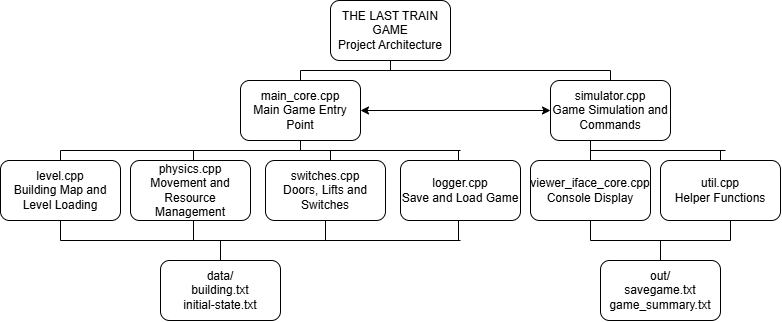

The diagram above was exported from draw.io. Its source (the exported page's mxGraphModel, read from the mxfile embedded in the PNG):
<mxGraphModel dx="823" dy="488" grid="1" gridSize="10" guides="1" tooltips="1" connect="1" arrows="1" fold="1" page="1" pageScale="1" pageWidth="850" pageHeight="1100" math="0" shadow="0">
  <root>
    <mxCell id="0" />
    <mxCell id="1" parent="0" />
    <mxCell id="kH_PCzaU533bx0YR_GRT-6" parent="1" style="rounded=1;whiteSpace=wrap;html=1;roundedPerimeter=1;" value="&lt;div&gt;viewer_iface_core.cpp&lt;/div&gt;&lt;div&gt;Console Display&lt;/div&gt;" vertex="1">
      <mxGeometry height="60" width="120" x="540" y="200" as="geometry" />
    </mxCell>
    <mxCell id="kH_PCzaU533bx0YR_GRT-7" parent="1" style="rounded=1;whiteSpace=wrap;html=1;roundedPerimeter=1;" value="&lt;div&gt;physics.cpp&lt;/div&gt;&lt;div&gt;Movement and Resource Management&lt;/div&gt;" vertex="1">
      <mxGeometry height="60" width="120" x="140" y="200" as="geometry" />
    </mxCell>
    <mxCell id="kH_PCzaU533bx0YR_GRT-8" parent="1" style="rounded=1;whiteSpace=wrap;html=1;roundedPerimeter=1;" value="&lt;div&gt;util.cpp&lt;/div&gt;&lt;div&gt;Helper Functions&lt;/div&gt;" vertex="1">
      <mxGeometry height="60" width="120" x="670" y="200" as="geometry" />
    </mxCell>
    <mxCell id="kH_PCzaU533bx0YR_GRT-9" parent="1" style="rounded=1;whiteSpace=wrap;html=1;roundedPerimeter=1;" value="&lt;div&gt;level.cpp&lt;/div&gt;&lt;div&gt;Building Map and Level Loading&lt;/div&gt;" vertex="1">
      <mxGeometry height="60" width="120" x="10" y="200" as="geometry" />
    </mxCell>
    <mxCell id="kH_PCzaU533bx0YR_GRT-10" parent="1" style="rounded=1;whiteSpace=wrap;html=1;roundedPerimeter=1;" value="&lt;div&gt;out/&lt;/div&gt;&lt;div&gt;savegame.txt&lt;/div&gt;&lt;div&gt;game_summary.txt&lt;/div&gt;" vertex="1">
      <mxGeometry height="60" width="120" x="610" y="300" as="geometry" />
    </mxCell>
    <mxCell id="kH_PCzaU533bx0YR_GRT-11" parent="1" style="rounded=1;whiteSpace=wrap;html=1;roundedPerimeter=1;" value="&lt;div&gt;data/&lt;/div&gt;&lt;div&gt;building.txt&lt;/div&gt;&lt;div&gt;initial-state.txt&lt;/div&gt;" vertex="1">
      <mxGeometry height="60" width="120" x="170" y="300" as="geometry" />
    </mxCell>
    <mxCell id="kH_PCzaU533bx0YR_GRT-12" edge="1" parent="1" style="endArrow=none;html=1;rounded=0;defaultLabelBackgroundColor=page;labelPadding=0 4;" value="">
      <mxGeometry height="50" relative="1" width="50" as="geometry">
        <mxPoint x="310" y="110" as="sourcePoint" />
        <mxPoint x="620" y="110" as="targetPoint" />
      </mxGeometry>
    </mxCell>
    <mxCell id="kH_PCzaU533bx0YR_GRT-13" edge="1" parent="1" style="endArrow=none;html=1;rounded=0;defaultLabelBackgroundColor=page;labelPadding=0 4;" value="">
      <mxGeometry height="50" relative="1" width="50" as="geometry">
        <mxPoint x="70" y="190" as="sourcePoint" />
        <mxPoint x="470" y="190" as="targetPoint" />
      </mxGeometry>
    </mxCell>
    <mxCell id="kH_PCzaU533bx0YR_GRT-14" edge="1" parent="1" style="endArrow=none;html=1;rounded=0;defaultLabelBackgroundColor=page;labelPadding=0 4;" value="">
      <mxGeometry height="50" relative="1" width="50" as="geometry">
        <mxPoint x="600" y="190" as="sourcePoint" />
        <mxPoint x="735" y="190" as="targetPoint" />
      </mxGeometry>
    </mxCell>
    <mxCell id="kH_PCzaU533bx0YR_GRT-15" edge="1" parent="1" style="endArrow=none;html=1;rounded=0;defaultLabelBackgroundColor=page;labelPadding=0 4;" value="">
      <mxGeometry height="50" relative="1" width="50" as="geometry">
        <mxPoint x="70" y="280" as="sourcePoint" />
        <mxPoint x="470" y="280" as="targetPoint" />
      </mxGeometry>
    </mxCell>
    <mxCell id="kH_PCzaU533bx0YR_GRT-16" edge="1" parent="1" style="endArrow=none;html=1;rounded=0;defaultLabelBackgroundColor=page;labelPadding=0 4;" value="">
      <mxGeometry height="50" relative="1" width="50" as="geometry">
        <mxPoint x="600" y="280" as="sourcePoint" />
        <mxPoint x="740" y="280" as="targetPoint" />
      </mxGeometry>
    </mxCell>
    <mxCell id="kH_PCzaU533bx0YR_GRT-18" edge="1" parent="1" style="endArrow=none;html=1;rounded=0;defaultLabelBackgroundColor=page;labelPadding=0 4;" value="">
      <mxGeometry height="50" relative="1" width="50" as="geometry">
        <mxPoint x="230" y="300" as="sourcePoint" />
        <mxPoint x="230" y="280" as="targetPoint" />
      </mxGeometry>
    </mxCell>
    <mxCell id="kH_PCzaU533bx0YR_GRT-19" edge="1" parent="1" style="endArrow=none;html=1;rounded=0;defaultLabelBackgroundColor=page;labelPadding=0 4;" value="">
      <mxGeometry height="50" relative="1" width="50" as="geometry">
        <mxPoint x="670" y="300" as="sourcePoint" />
        <mxPoint x="670" y="280" as="targetPoint" />
      </mxGeometry>
    </mxCell>
    <mxCell id="kH_PCzaU533bx0YR_GRT-20" edge="1" parent="1" style="endArrow=none;html=1;rounded=0;defaultLabelBackgroundColor=page;labelPadding=0 4;" value="">
      <mxGeometry height="50" relative="1" width="50" as="geometry">
        <mxPoint x="600" y="280" as="sourcePoint" />
        <mxPoint x="600" y="260" as="targetPoint" />
      </mxGeometry>
    </mxCell>
    <mxCell id="kH_PCzaU533bx0YR_GRT-21" edge="1" parent="1" style="endArrow=none;html=1;rounded=0;defaultLabelBackgroundColor=page;labelPadding=0 4;" value="">
      <mxGeometry height="50" relative="1" width="50" as="geometry">
        <mxPoint x="740" y="280" as="sourcePoint" />
        <mxPoint x="740" y="260" as="targetPoint" />
      </mxGeometry>
    </mxCell>
    <mxCell id="kH_PCzaU533bx0YR_GRT-22" edge="1" parent="1" source="kH_PCzaU533bx0YR_GRT-2" style="endArrow=classic;startArrow=classic;html=1;rounded=0;defaultLabelBackgroundColor=page;labelPadding=0 4;entryX=0;entryY=0.5;entryDx=0;entryDy=0;exitX=1;exitY=0.5;exitDx=0;exitDy=0;" target="kH_PCzaU533bx0YR_GRT-3" value="">
      <mxGeometry height="50" relative="1" width="50" as="geometry">
        <mxPoint x="410" y="175" as="sourcePoint" />
        <mxPoint x="460" y="125" as="targetPoint" />
      </mxGeometry>
    </mxCell>
    <mxCell id="kH_PCzaU533bx0YR_GRT-23" edge="1" parent="1" style="endArrow=none;html=1;rounded=0;defaultLabelBackgroundColor=page;labelPadding=0 4;" value="">
      <mxGeometry height="50" relative="1" width="50" as="geometry">
        <mxPoint x="600" y="200" as="sourcePoint" />
        <mxPoint x="600" y="180" as="targetPoint" />
      </mxGeometry>
    </mxCell>
    <mxCell id="kH_PCzaU533bx0YR_GRT-24" edge="1" parent="1" source="kH_PCzaU533bx0YR_GRT-8" style="endArrow=none;html=1;rounded=0;defaultLabelBackgroundColor=page;labelPadding=0 4;exitX=0.5;exitY=0;exitDx=0;exitDy=0;" value="">
      <mxGeometry height="50" relative="1" width="50" as="geometry">
        <mxPoint x="730" y="210" as="sourcePoint" />
        <mxPoint x="730" y="190" as="targetPoint" />
      </mxGeometry>
    </mxCell>
    <mxCell id="kH_PCzaU533bx0YR_GRT-25" edge="1" parent="1" style="endArrow=none;html=1;rounded=0;defaultLabelBackgroundColor=page;labelPadding=0 4;" value="">
      <mxGeometry height="50" relative="1" width="50" as="geometry">
        <mxPoint x="203" y="280" as="sourcePoint" />
        <mxPoint x="203" y="260" as="targetPoint" />
      </mxGeometry>
    </mxCell>
    <mxCell id="kH_PCzaU533bx0YR_GRT-26" edge="1" parent="1" style="endArrow=none;html=1;rounded=0;defaultLabelBackgroundColor=page;labelPadding=0 4;" value="">
      <mxGeometry height="50" relative="1" width="50" as="geometry">
        <mxPoint x="468" y="280" as="sourcePoint" />
        <mxPoint x="468" y="260" as="targetPoint" />
      </mxGeometry>
    </mxCell>
    <mxCell id="kH_PCzaU533bx0YR_GRT-27" edge="1" parent="1" style="endArrow=none;html=1;rounded=0;defaultLabelBackgroundColor=page;labelPadding=0 4;" value="">
      <mxGeometry height="50" relative="1" width="50" as="geometry">
        <mxPoint x="335" y="280" as="sourcePoint" />
        <mxPoint x="335" y="260" as="targetPoint" />
      </mxGeometry>
    </mxCell>
    <mxCell id="BaO2u7Jq7SHAIEEU1uLo-1" edge="1" parent="1" style="endArrow=none;html=1;rounded=0;defaultLabelBackgroundColor=page;labelPadding=0 4;" value="">
      <mxGeometry height="50" relative="1" width="50" as="geometry">
        <mxPoint x="70" y="280" as="sourcePoint" />
        <mxPoint x="70" y="260" as="targetPoint" />
      </mxGeometry>
    </mxCell>
    <mxCell id="BaO2u7Jq7SHAIEEU1uLo-2" edge="1" parent="1" style="endArrow=none;html=1;rounded=0;defaultLabelBackgroundColor=page;labelPadding=0 4;" value="">
      <mxGeometry height="50" relative="1" width="50" as="geometry">
        <mxPoint x="468" y="210" as="sourcePoint" />
        <mxPoint x="468" y="190" as="targetPoint" />
      </mxGeometry>
    </mxCell>
    <mxCell id="BaO2u7Jq7SHAIEEU1uLo-3" edge="1" parent="1" style="endArrow=none;html=1;rounded=0;defaultLabelBackgroundColor=page;labelPadding=0 4;" value="">
      <mxGeometry height="50" relative="1" width="50" as="geometry">
        <mxPoint x="340" y="210" as="sourcePoint" />
        <mxPoint x="340" y="190" as="targetPoint" />
      </mxGeometry>
    </mxCell>
    <mxCell id="BaO2u7Jq7SHAIEEU1uLo-4" edge="1" parent="1" style="endArrow=none;html=1;rounded=0;defaultLabelBackgroundColor=page;labelPadding=0 4;" value="">
      <mxGeometry height="50" relative="1" width="50" as="geometry">
        <mxPoint x="203" y="200" as="sourcePoint" />
        <mxPoint x="203" y="190" as="targetPoint" />
      </mxGeometry>
    </mxCell>
    <mxCell id="BaO2u7Jq7SHAIEEU1uLo-5" edge="1" parent="1" style="endArrow=none;html=1;rounded=0;defaultLabelBackgroundColor=page;labelPadding=0 4;" value="">
      <mxGeometry height="50" relative="1" width="50" as="geometry">
        <mxPoint x="70" y="200" as="sourcePoint" />
        <mxPoint x="70" y="190" as="targetPoint" />
      </mxGeometry>
    </mxCell>
    <mxCell id="BaO2u7Jq7SHAIEEU1uLo-6" edge="1" parent="1" style="endArrow=none;html=1;rounded=0;defaultLabelBackgroundColor=page;labelPadding=0 4;" value="">
      <mxGeometry height="50" relative="1" width="50" as="geometry">
        <mxPoint x="310" y="190" as="sourcePoint" />
        <mxPoint x="310" y="170" as="targetPoint" />
      </mxGeometry>
    </mxCell>
    <mxCell id="kH_PCzaU533bx0YR_GRT-4" parent="1" style="rounded=1;whiteSpace=wrap;html=1;roundedPerimeter=1;" value="&lt;div&gt;logger.cpp&lt;/div&gt;&lt;div&gt;Save and Load Game&lt;/div&gt;" vertex="1">
      <mxGeometry height="60" width="120" x="410" y="200" as="geometry" />
    </mxCell>
    <mxCell id="kH_PCzaU533bx0YR_GRT-5" parent="1" style="rounded=1;whiteSpace=wrap;html=1;roundedPerimeter=1;" value="&lt;div&gt;switches.cpp&lt;/div&gt;&lt;div&gt;Doors, Lifts and Switches&lt;/div&gt;" vertex="1">
      <mxGeometry height="60" width="120" x="275" y="200" as="geometry" />
    </mxCell>
    <mxCell id="BaO2u7Jq7SHAIEEU1uLo-7" edge="1" parent="1" style="endArrow=none;html=1;rounded=0;defaultLabelBackgroundColor=page;labelPadding=0 4;" value="">
      <mxGeometry height="50" relative="1" width="50" as="geometry">
        <mxPoint x="310" y="130" as="sourcePoint" />
        <mxPoint x="310" y="110" as="targetPoint" />
      </mxGeometry>
    </mxCell>
    <mxCell id="BaO2u7Jq7SHAIEEU1uLo-8" edge="1" parent="1" style="endArrow=none;html=1;rounded=0;defaultLabelBackgroundColor=page;labelPadding=0 4;" value="">
      <mxGeometry height="50" relative="1" width="50" as="geometry">
        <mxPoint x="620" y="130" as="sourcePoint" />
        <mxPoint x="620" y="110" as="targetPoint" />
      </mxGeometry>
    </mxCell>
    <mxCell id="BaO2u7Jq7SHAIEEU1uLo-9" edge="1" parent="1" style="endArrow=none;html=1;rounded=0;defaultLabelBackgroundColor=page;labelPadding=0 4;" value="">
      <mxGeometry height="50" relative="1" width="50" as="geometry">
        <mxPoint x="400" y="110" as="sourcePoint" />
        <mxPoint x="400" y="90" as="targetPoint" />
      </mxGeometry>
    </mxCell>
    <mxCell id="kH_PCzaU533bx0YR_GRT-1" parent="1" style="rounded=1;whiteSpace=wrap;html=1;roundedPerimeter=1;" value="&lt;div&gt;THE LAST TRAIN GAME&lt;/div&gt;&lt;div&gt;Project Architecture&lt;/div&gt;" vertex="1">
      <mxGeometry height="60" width="120" x="340" y="40" as="geometry" />
    </mxCell>
    <mxCell id="kH_PCzaU533bx0YR_GRT-2" parent="1" style="rounded=1;whiteSpace=wrap;html=1;roundedPerimeter=1;" value="&lt;div&gt;main_core.cpp&lt;/div&gt;&lt;div&gt;Main Game Entry Point&lt;/div&gt;" vertex="1">
      <mxGeometry height="60" width="120" x="250" y="120" as="geometry" />
    </mxCell>
    <mxCell id="kH_PCzaU533bx0YR_GRT-3" parent="1" style="rounded=1;whiteSpace=wrap;html=1;roundedPerimeter=1;" value="&lt;div&gt;simulator.cpp&lt;/div&gt;&lt;div&gt;Game Simulation and Commands&lt;/div&gt;" vertex="1">
      <mxGeometry height="60" width="120" x="560" y="120" as="geometry" />
    </mxCell>
  </root>
</mxGraphModel>